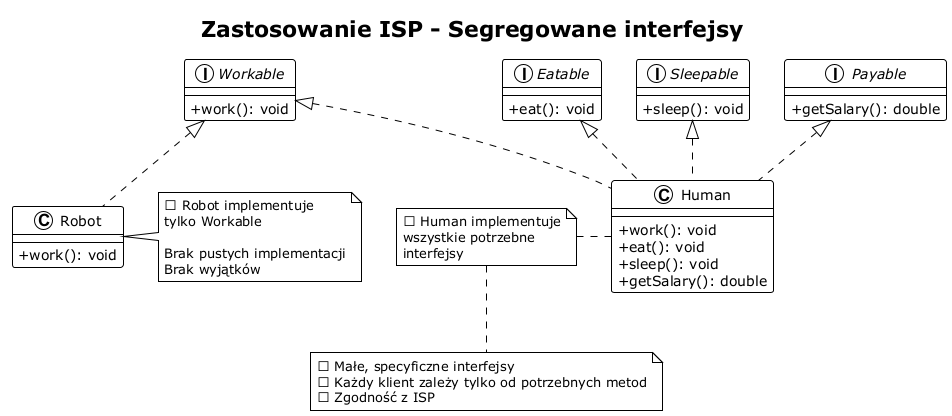

The diagram above was rendered by PlantUML. Its source (embedded in the PNG):
@startuml isp_solution
!theme plain
skinparam classAttributeIconSize 0

title Zastosowanie ISP - Segregowane interfejsy

interface Workable {
  + work(): void
}

interface Eatable {
  + eat(): void
}

interface Sleepable {
  + sleep(): void
}

interface Payable {
  + getSalary(): double
}

class Human implements Workable, Eatable, Sleepable, Payable {
  + work(): void
  + eat(): void
  + sleep(): void
  + getSalary(): double
}

class Robot implements Workable {
  + work(): void
}

note right of Robot
  ✅ Robot implementuje
  tylko Workable

  Brak pustych implementacji
  Brak wyjątków
end note

note left of Human
  ✅ Human implementuje
  wszystkie potrzebne
  interfejsy
end note

note bottom
  ✅ Małe, specyficzne interfejsy
  ✅ Każdy klient zależy tylko od potrzebnych metod
  ✅ Zgodność z ISP
end note

@enduml